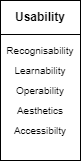

The diagram above was exported from draw.io. Its source (the exported page's mxGraphModel, read from the mxfile embedded in the PNG):
<mxGraphModel dx="1050" dy="637" grid="1" gridSize="10" guides="1" tooltips="1" connect="1" arrows="1" fold="1" page="1" pageScale="1" pageWidth="827" pageHeight="1169" math="0" shadow="0">
  <root>
    <mxCell id="_cMEJkciD_aqV913pfZD-0" />
    <mxCell id="_cMEJkciD_aqV913pfZD-1" parent="_cMEJkciD_aqV913pfZD-0" />
    <mxCell id="cZ0vHt0oVeqG0NVhwaIE-151" value="" style="rounded=0;whiteSpace=wrap;html=1;container=1;recursiveResize=0;collapsible=0;" parent="_cMEJkciD_aqV913pfZD-1" vertex="1">
      <mxGeometry x="280" y="520" width="80" height="160" as="geometry" />
    </mxCell>
    <mxCell id="cZ0vHt0oVeqG0NVhwaIE-152" value="Recognisability" style="rounded=0;whiteSpace=wrap;html=1;strokeColor=none;fontSize=10;fillColor=none;" parent="cZ0vHt0oVeqG0NVhwaIE-151" vertex="1">
      <mxGeometry x="0.040000000000020464" y="40" width="80" height="20" as="geometry" />
    </mxCell>
    <mxCell id="cZ0vHt0oVeqG0NVhwaIE-153" value="Learnability" style="rounded=0;whiteSpace=wrap;html=1;strokeColor=none;fontSize=10;fillColor=none;" parent="cZ0vHt0oVeqG0NVhwaIE-151" vertex="1">
      <mxGeometry x="0.040000000000020464" y="60" width="80" height="20" as="geometry" />
    </mxCell>
    <mxCell id="cZ0vHt0oVeqG0NVhwaIE-154" value="Usability" style="rounded=0;whiteSpace=wrap;html=1;fontStyle=1" parent="cZ0vHt0oVeqG0NVhwaIE-151" vertex="1">
      <mxGeometry width="80" height="34" as="geometry" />
    </mxCell>
    <mxCell id="cZ0vHt0oVeqG0NVhwaIE-155" value="Operability" style="rounded=0;whiteSpace=wrap;html=1;strokeColor=none;fontSize=10;fillColor=none;" parent="_cMEJkciD_aqV913pfZD-1" vertex="1">
      <mxGeometry x="280.04" y="600" width="80" height="20" as="geometry" />
    </mxCell>
    <mxCell id="cZ0vHt0oVeqG0NVhwaIE-156" value="Aesthetics" style="rounded=0;whiteSpace=wrap;html=1;strokeColor=none;fontSize=10;fillColor=none;" parent="_cMEJkciD_aqV913pfZD-1" vertex="1">
      <mxGeometry x="280.04" y="620" width="80" height="20" as="geometry" />
    </mxCell>
    <mxCell id="cZ0vHt0oVeqG0NVhwaIE-157" value="Accessibilty" style="rounded=0;whiteSpace=wrap;html=1;strokeColor=none;fontSize=10;fillColor=none;" parent="_cMEJkciD_aqV913pfZD-1" vertex="1">
      <mxGeometry x="280.04" y="640" width="80" height="20" as="geometry" />
    </mxCell>
  </root>
</mxGraphModel>